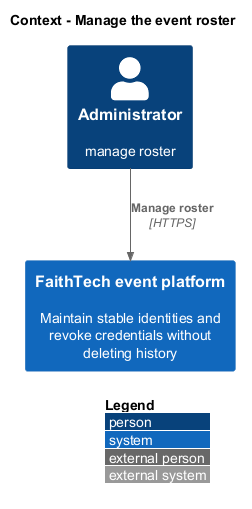

The diagram above was rendered by PlantUML. Its source (embedded in the PNG):
@startuml
!include <C4/C4_Context>
LAYOUT_WITH_LEGEND()
title Context - Manage the event roster
Person(actor, "Administrator", "manage roster")
System(system, "FaithTech event platform", "Maintain stable identities and revoke credentials without deleting history")
Rel(actor, system, "Manage roster", "HTTPS")
@enduml